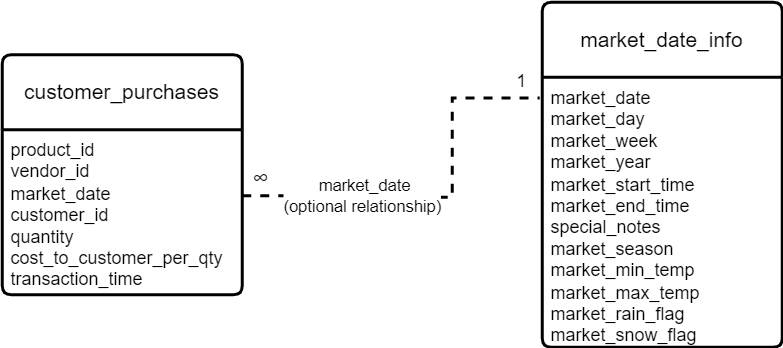

The diagram above was exported from draw.io. Its source (the exported page's mxGraphModel, read from the mxfile embedded in the PNG):
<mxGraphModel dx="614" dy="422" grid="1" gridSize="10" guides="1" tooltips="1" connect="1" arrows="1" fold="1" page="1" pageScale="1" pageWidth="850" pageHeight="1100" math="0" shadow="0">
  <root>
    <mxCell id="0" />
    <mxCell id="1" parent="0" />
    <mxCell id="SXxHm0U4pfguzPmOZGCi-1" value="customer_purchases" style="swimlane;childLayout=stackLayout;horizontal=1;startSize=50;horizontalStack=0;rounded=1;fontSize=14;fontStyle=0;strokeWidth=2;resizeParent=0;resizeLast=1;shadow=0;dashed=0;align=center;arcSize=4;whiteSpace=wrap;html=1;" vertex="1" parent="1">
      <mxGeometry x="130" y="260" width="160" height="160" as="geometry">
        <mxRectangle x="130" y="260" width="170" height="50" as="alternateBounds" />
      </mxGeometry>
    </mxCell>
    <mxCell id="SXxHm0U4pfguzPmOZGCi-2" value="&lt;div&gt;product_id&lt;/div&gt;&lt;div&gt;vendor_id&lt;/div&gt;&lt;div&gt;market_date&lt;/div&gt;&lt;div&gt;customer_id&lt;/div&gt;&lt;div&gt;quantity&lt;/div&gt;&lt;div&gt;cost_to_customer_per_qty&lt;/div&gt;&lt;div&gt;transaction_time&lt;/div&gt;" style="align=left;strokeColor=none;fillColor=none;spacingLeft=4;fontSize=12;verticalAlign=top;resizable=0;rotatable=0;part=1;html=1;" vertex="1" parent="SXxHm0U4pfguzPmOZGCi-1">
      <mxGeometry y="50" width="160" height="110" as="geometry" />
    </mxCell>
    <mxCell id="SXxHm0U4pfguzPmOZGCi-3" value="market_date_info" style="swimlane;childLayout=stackLayout;horizontal=1;startSize=50;horizontalStack=0;rounded=1;fontSize=14;fontStyle=0;strokeWidth=2;resizeParent=0;resizeLast=1;shadow=0;align=center;arcSize=4;whiteSpace=wrap;html=1;" vertex="1" parent="1">
      <mxGeometry x="490" y="225" width="160" height="230" as="geometry" />
    </mxCell>
    <mxCell id="SXxHm0U4pfguzPmOZGCi-4" value="&lt;div&gt;market_date&lt;/div&gt;&lt;div&gt;market_day&lt;/div&gt;&lt;div&gt;market_week&lt;/div&gt;&lt;div&gt;market_year&lt;/div&gt;&lt;div&gt;market_start_time&lt;/div&gt;&lt;div&gt;market_end_time&lt;/div&gt;&lt;div&gt;special_notes&lt;/div&gt;&lt;div&gt;market_season&lt;/div&gt;&lt;div&gt;market_min_temp&lt;/div&gt;&lt;div&gt;market_max_temp&lt;/div&gt;&lt;div&gt;market_rain_flag&lt;/div&gt;&lt;div&gt;market_snow_flag&lt;/div&gt;" style="align=left;strokeColor=none;fillColor=none;spacingLeft=4;fontSize=12;verticalAlign=top;resizable=0;rotatable=0;part=1;html=1;" vertex="1" parent="SXxHm0U4pfguzPmOZGCi-3">
      <mxGeometry y="50" width="160" height="180" as="geometry" />
    </mxCell>
    <mxCell id="SXxHm0U4pfguzPmOZGCi-6" style="edgeStyle=orthogonalEdgeStyle;rounded=0;orthogonalLoop=1;jettySize=auto;html=1;entryX=0.91;entryY=0.862;entryDx=0;entryDy=0;entryPerimeter=0;endArrow=none;endFill=0;endSize=11;dashed=1;jumpSize=10;jumpStyle=none;strokeWidth=2;startArrow=none;startFill=0;sourcePerimeterSpacing=2;targetPerimeterSpacing=17;startSize=12;" edge="1" parent="1" target="SXxHm0U4pfguzPmOZGCi-10">
      <mxGeometry relative="1" as="geometry">
        <mxPoint x="290" y="354" as="sourcePoint" />
        <mxPoint x="489.03999999999996" y="291.03999999999996" as="targetPoint" />
        <Array as="points">
          <mxPoint x="320" y="354" />
          <mxPoint x="320" y="355" />
          <mxPoint x="430" y="355" />
          <mxPoint x="430" y="289" />
        </Array>
      </mxGeometry>
    </mxCell>
    <mxCell id="SXxHm0U4pfguzPmOZGCi-8" value="&amp;nbsp; market_date&amp;nbsp;&lt;div&gt;(optional relationship)&lt;/div&gt;" style="edgeLabel;html=1;align=center;verticalAlign=middle;resizable=0;points=[];" vertex="1" connectable="0" parent="SXxHm0U4pfguzPmOZGCi-6">
      <mxGeometry x="-0.2653" y="2" relative="1" as="geometry">
        <mxPoint x="-17" y="1" as="offset" />
      </mxGeometry>
    </mxCell>
    <mxCell id="SXxHm0U4pfguzPmOZGCi-10" value="1" style="text;html=1;align=center;verticalAlign=middle;resizable=0;points=[];autosize=1;strokeColor=none;fillColor=none;" vertex="1" parent="1">
      <mxGeometry x="461" y="263" width="30" height="30" as="geometry" />
    </mxCell>
    <mxCell id="SXxHm0U4pfguzPmOZGCi-11" value="&lt;font style=&quot;font-size: 15px;&quot;&gt;∞&lt;/font&gt;" style="text;html=1;align=center;verticalAlign=middle;resizable=0;points=[];autosize=1;strokeColor=none;fillColor=none;" vertex="1" parent="1">
      <mxGeometry x="287" y="327" width="30" height="30" as="geometry" />
    </mxCell>
  </root>
</mxGraphModel>